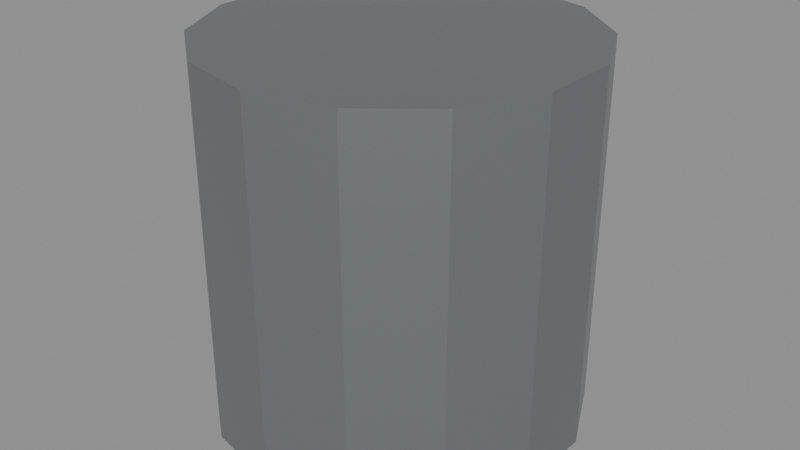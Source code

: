 # Source: PRP_Can_A.blend  (saved by Blender 5.2.44; exported with 4.5.12 LTS)
import bpy
from mathutils import Matrix  # noqa: F401  (used for matrix-valued properties, if any)

bpy.ops.wm.read_factory_settings(use_empty=True)
scene = bpy.context.scene
scene.name = 'Scene'

# ---- collections
col_assets = bpy.data.collections.new('Assets'); scene.collection.children.link(col_assets)

# ---- materials (node trees are filled in below, after node groups)
mat_mat_metal_appliance = bpy.data.materials.new('MAT_Metal_Appliance')

# ---- material node trees
mat_mat_metal_appliance.use_nodes = True; mat_mat_metal_appliance.node_tree.nodes.clear()
_N = mat_mat_metal_appliance.node_tree.nodes; _L = mat_mat_metal_appliance.node_tree.links
n0 = _N.new('ShaderNodeBsdfPrincipled'); n0.name = 'Principled BSDF'; n0.location = (-200, 100)
n0.inputs[0].default_value = (0.3231, 0.3372, 0.3515, 1.0)
n0.inputs[1].default_value = 0.8
n0.inputs[2].default_value = 0.45
n0.inputs[10].default_value = 0.005
n1 = _N.new('ShaderNodeOutputMaterial'); n1.name = 'Material Output'; n1.location = (200, 100)
_L.new(n0.outputs[0], n1.inputs[0])
n1.is_active_output = True

# ---- meshes
me_prp_can_a_body_mesh = bpy.data.meshes.new('PRP_Can_A_Body_Mesh')
me_prp_can_a_body_mesh.from_pydata([(0.0, 0.08, 0.0), (0.0, 0.08, 0.16), (0.03471, 0.07208, 0.0), (0.03471, 0.07208, 0.16), (0.06255, 0.04988, 0.0), (0.06255, 0.04988, 0.16), (0.07799, 0.0178, 0.0), (0.07799, 0.0178, 0.16), (0.07799, -0.0178, 0.0), (0.07799, -0.0178, 0.16), (0.06255, -0.04988, 0.0), (0.06255, -0.04988, 0.16), (0.03471, -0.07208, 0.0), (0.03471, -0.07208, 0.16), (0.0, -0.08, 0.0), (0.0, -0.08, 0.16), (-0.03471, -0.07208, 0.0), (-0.03471, -0.07208, 0.16), (-0.06255, -0.04988, 0.0), (-0.06255, -0.04988, 0.16), (-0.07799, -0.0178, 0.0), (-0.07799, -0.0178, 0.16), (-0.07799, 0.0178, 0.0), (-0.07799, 0.0178, 0.16), (-0.06255, 0.04988, 0.0), (-0.06255, 0.04988, 0.16), (-0.03471, 0.07208, 0.0), (-0.03471, 0.07208, 0.16)], [], [(0, 1, 3, 2), (2, 3, 5, 4), (4, 5, 7, 6), (6, 7, 9, 8), (8, 9, 11, 10), (10, 11, 13, 12), (12, 13, 15, 14), (14, 15, 17, 16), (16, 17, 19, 18), (18, 19, 21, 20), (20, 21, 23, 22), (22, 23, 25, 24), (3, 1, 27, 25, 23, 21, 19, 17, 15, 13, 11, 9, 7, 5), (24, 25, 27, 26), (26, 27, 1, 0), (0, 2, 4, 6, 8, 10, 12, 14, 16, 18, 20, 22, 24, 26)])
me_prp_can_a_body_mesh.materials.append(mat_mat_metal_appliance)
me_prp_can_a_body_mesh.update()

# ---- objects
ob_prp_can_a = bpy.data.objects.new('PRP_Can_A', None)
ob_prp_can_a_body = bpy.data.objects.new('PRP_Can_A_Body', me_prp_can_a_body_mesh)

# ---- transforms, parenting, visibility, modifiers, constraints
ob_prp_can_a.location = (0.0, 0.0, 0.0)
ob_prp_can_a.empty_display_size = 0.05
ob_prp_can_a_body.parent = ob_prp_can_a
ob_prp_can_a_body.location = (0.0, 0.0, 0.0)

# ---- collection membership
col_assets.objects.link(ob_prp_can_a)
col_assets.objects.link(ob_prp_can_a_body)

# ---- scene / render settings (as saved in the file)
scene.frame_start = 1; scene.frame_end = 250; scene.frame_set(1)
scene.render.engine = 'BLENDER_EEVEE_NEXT'
scene.render.bake_bias = 0.0
scene.render.bake_samples = 0
scene.render.compositor_device = 'GPU'
scene.eevee.use_volume_custom_range = False
scene.eevee.fast_gi_thickness_near = 0.1
scene.eevee.fast_gi_thickness_far = 0.0
scene.eevee.ray_tracing_options.screen_trace_thickness = 0.1
bpy.context.view_layer.update()

# ---- added for rendering (the .blend has no active camera and no usable light): camera, sun + grey world if the file has none
cam_auto = bpy.data.cameras.new('AutoCamera')
cam_auto.lens = 50.0
cam_auto.sensor_width = 36.0
cam_auto.clip_end = 1000.0
ob_auto_camera = bpy.data.objects.new('AutoCamera', cam_auto)
scene.collection.objects.link(ob_auto_camera)
ob_auto_camera.location = (0.254281, -0.305137, 0.283425)
ob_auto_camera.rotation_euler = (1.09748, -7.21219e-08, 0.694738)
scene.camera = ob_auto_camera
light_auto_sun = bpy.data.lights.new('AutoSun', 'SUN')
light_auto_sun.energy = 3.0
light_auto_sun.angle = 0.0523599
ob_auto_sun = bpy.data.objects.new('AutoSun', light_auto_sun)
scene.collection.objects.link(ob_auto_sun)
ob_auto_sun.rotation_euler = (0.872665, 0.174533, 0.523599)
if scene.world is None:
    world_auto = bpy.data.worlds.new('AutoWorld')
    world_auto.color = (0.3, 0.3, 0.3)
    scene.world = world_auto
bpy.context.view_layer.update()
